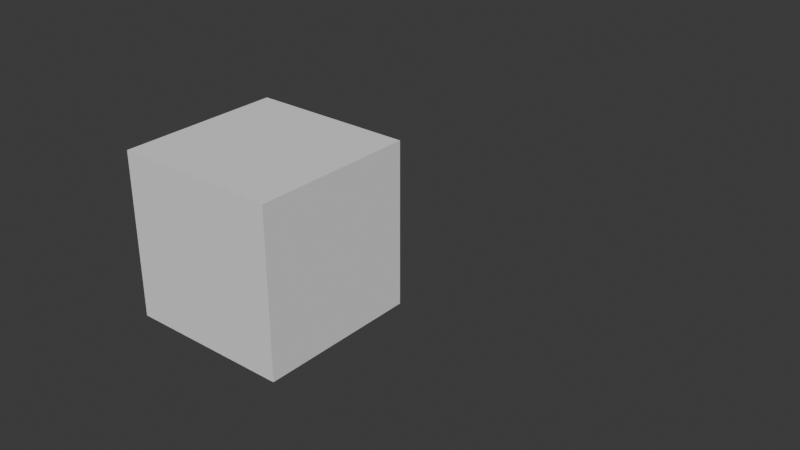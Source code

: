 # Source: cube_and_curve.blend  (saved by Blender 4.5.90; exported with 4.5.12 LTS)
import bpy
from mathutils import Matrix  # noqa: F401  (used for matrix-valued properties, if any)

bpy.ops.wm.read_factory_settings(use_empty=True)
scene = bpy.context.scene
scene.name = 'Scene'

# ---- collections
col_collection = bpy.data.collections.new('Collection'); scene.collection.children.link(col_collection)

# ---- world
world_world = bpy.data.worlds.new('World'); scene.world = world_world
world_world.use_nodes = True; world_world.node_tree.nodes.clear()
_N = world_world.node_tree.nodes; _L = world_world.node_tree.links
n0 = _N.new('ShaderNodeOutputWorld'); n0.name = 'World Output'; n0.location = (200, 100)
n1 = _N.new('ShaderNodeBackground'); n1.name = 'Background'; n1.location = (-200, 100)
n1.inputs[0].default_value = (0.05088, 0.05088, 0.05088, 1.0)
_L.new(n1.outputs[0], n0.inputs[0])
n0.is_active_output = True
world_world.color = (0.05088, 0.05088, 0.05088)
world_world.sun_shadow_jitter_overblur = 0.0

# ---- meshes
me_cube = bpy.data.meshes.new('Cube')
me_cube.from_pydata([(-1.0, -1.0, -1.0), (-1.0, -1.0, 1.0), (-1.0, 1.0, -1.0), (-1.0, 1.0, 1.0), (1.0, -1.0, -1.0), (1.0, -1.0, 1.0), (1.0, 1.0, -1.0), (1.0, 1.0, 1.0)], [], [(0, 1, 3, 2), (2, 3, 7, 6), (6, 7, 5, 4), (4, 5, 1, 0), (2, 6, 4, 0), (7, 3, 1, 5)])
_uv = me_cube.uv_layers.new(name='UVMap')
_uv.uv.foreach_set('vector', [0.375, 0.0, 0.625, 0.0, 0.625, 0.25, 0.375, 0.25, 0.375, 0.25, 0.625, 0.25, 0.625, 0.5, 0.375, 0.5, 0.375, 0.5, 0.625, 0.5, 0.625, 0.75, 0.375, 0.75, 0.375, 0.75, 0.625, 0.75, 0.625, 1.0, 0.375, 1.0, 0.125, 0.5, 0.375, 0.5, 0.375, 0.75, 0.125, 0.75, 0.625, 0.5, 0.875, 0.5, 0.875, 0.75, 0.625, 0.75])
me_cube.update()

# ---- curves / text
cu_b_ziercurve = bpy.data.curves.new('BézierCurve', 'CURVE')
cu_b_ziercurve.dimensions = '3D'
_sp = cu_b_ziercurve.splines.new('BEZIER'); _sp.bezier_points.add(1)
_sp.bezier_points.foreach_set('co', [-1.0, 0.0, 0.0, 3.0, 2.0, 0.0])
_sp.bezier_points.foreach_set('handle_left', [-1.5, -0.5, 0.0, 2.0, 1.0, 0.0])
_sp.bezier_points.foreach_set('handle_right', [-0.5, 0.5, 0.0, 4.0, 3.0, 0.0])
for _p, _l, _r in zip(_sp.bezier_points, ['ALIGNED', 'ALIGNED'], ['ALIGNED', 'ALIGNED']): _p.handle_left_type = _l; _p.handle_right_type = _r
_sp.order_u = 0
_sp.order_v = 0
cu_b_ziercurve.use_path = True
cu_b_ziercurve.fill_mode = 'FULL'

# ---- objects
ob_testcube = bpy.data.objects.new('TestCube', me_cube)
ob_deformpath = bpy.data.objects.new('DeformPath', cu_b_ziercurve)

# ---- transforms, parenting, visibility, modifiers, constraints
ob_testcube.location = (0.0, 0.0, 0.0)
ob_deformpath.location = (0.0, 0.0, 0.0)

# ---- collection membership
col_collection.objects.link(ob_testcube)
col_collection.objects.link(ob_deformpath)

# ---- scene / render settings (as saved in the file)
scene.frame_start = 1; scene.frame_end = 250; scene.frame_set(1)
scene.render.engine = 'BLENDER_EEVEE_NEXT'
bpy.context.view_layer.update()

# ---- added for rendering (the .blend has no active camera and no usable light): camera, sun
cam_auto = bpy.data.cameras.new('AutoCamera')
cam_auto.lens = 50.0
cam_auto.sensor_width = 36.0
cam_auto.clip_end = 1000.0
ob_auto_camera = bpy.data.objects.new('AutoCamera', cam_auto)
scene.collection.objects.link(ob_auto_camera)
ob_auto_camera.location = (7.92375, -7.3085, 5.539)
ob_auto_camera.rotation_euler = (1.09748, -7.21219e-08, 0.694738)
scene.camera = ob_auto_camera
light_auto_sun = bpy.data.lights.new('AutoSun', 'SUN')
light_auto_sun.energy = 3.0
light_auto_sun.angle = 0.0523599
ob_auto_sun = bpy.data.objects.new('AutoSun', light_auto_sun)
scene.collection.objects.link(ob_auto_sun)
ob_auto_sun.rotation_euler = (0.872665, 0.174533, 0.523599)
bpy.context.view_layer.update()
